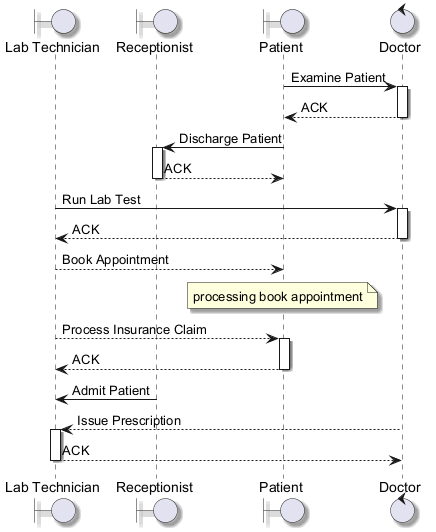

The diagram above was rendered by PlantUML. Its source (embedded in the PNG):
@startuml
skinparam backgroundColor #FFFFFF
skinparam classBackgroundColor #F3E5F5
skinparam classBorderColor #6A1B9A
skinparam shadowing true
boundary "Lab Technician" as LT
boundary "Receptionist" as R
boundary "Patient" as P
control "Doctor" as D
P -> D : Examine Patient
activate D
D --> P : ACK
deactivate D
P -> R : Discharge Patient
activate R
R --> P : ACK
deactivate R
LT -> D : Run Lab Test
activate D
D --> LT : ACK
deactivate D
LT --> P : Book Appointment
note over P : processing book appointment
LT --> P : Process Insurance Claim
activate P
P --> LT : ACK
deactivate P
R -> LT : Admit Patient
D --> LT : Issue Prescription
activate LT
LT --> D : ACK
deactivate LT
@enduml